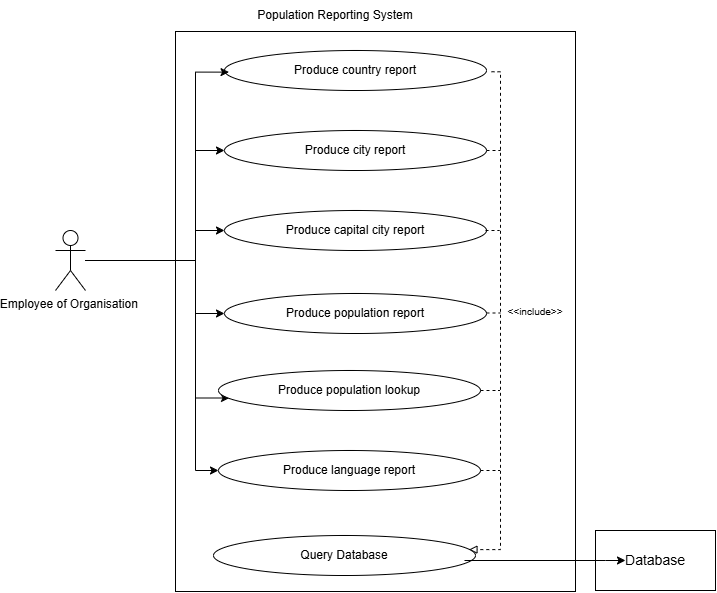

The diagram above was exported from draw.io. Its source (the exported page's mxGraphModel, read from the mxfile embedded in the PNG):
<mxGraphModel dx="693" dy="609" grid="1" gridSize="10" guides="1" tooltips="1" connect="1" arrows="1" fold="1" page="1" pageScale="1" pageWidth="827" pageHeight="1169" math="0" shadow="0">
  <root>
    <mxCell id="0" />
    <mxCell id="1" parent="0" />
    <mxCell id="TIn7WpMdBO4oMisQq4DG-48" parent="1" style="rounded=0;whiteSpace=wrap;html=1;" value="" vertex="1">
      <mxGeometry height="60" width="120" x="660" y="540" as="geometry" />
    </mxCell>
    <mxCell id="TIn7WpMdBO4oMisQq4DG-1" parent="1" style="rounded=0;whiteSpace=wrap;html=1;rotation=-90;fillColor=light-dark(#FFFFFF,#000000);" value="" vertex="1">
      <mxGeometry height="400" width="560" x="160" y="121" as="geometry" />
    </mxCell>
    <mxCell id="TIn7WpMdBO4oMisQq4DG-25" edge="1" parent="1" source="TIn7WpMdBO4oMisQq4DG-2" style="edgeStyle=orthogonalEdgeStyle;rounded=0;orthogonalLoop=1;jettySize=auto;html=1;entryX=0;entryY=0.5;entryDx=0;entryDy=0;" target="TIn7WpMdBO4oMisQq4DG-8">
      <mxGeometry relative="1" as="geometry">
        <Array as="points">
          <mxPoint x="260" y="270" />
          <mxPoint x="260" y="160" />
        </Array>
      </mxGeometry>
    </mxCell>
    <mxCell id="TIn7WpMdBO4oMisQq4DG-26" edge="1" parent="1" source="TIn7WpMdBO4oMisQq4DG-2" style="edgeStyle=orthogonalEdgeStyle;rounded=0;orthogonalLoop=1;jettySize=auto;html=1;entryX=0;entryY=0.5;entryDx=0;entryDy=0;" target="TIn7WpMdBO4oMisQq4DG-10">
      <mxGeometry relative="1" as="geometry">
        <Array as="points">
          <mxPoint x="260" y="270" />
          <mxPoint x="260" y="240" />
        </Array>
      </mxGeometry>
    </mxCell>
    <mxCell id="TIn7WpMdBO4oMisQq4DG-27" edge="1" parent="1" source="TIn7WpMdBO4oMisQq4DG-2" style="edgeStyle=orthogonalEdgeStyle;rounded=0;orthogonalLoop=1;jettySize=auto;html=1;entryX=0;entryY=0.5;entryDx=0;entryDy=0;" target="TIn7WpMdBO4oMisQq4DG-12">
      <mxGeometry relative="1" as="geometry">
        <Array as="points">
          <mxPoint x="260" y="270" />
          <mxPoint x="260" y="323" />
        </Array>
      </mxGeometry>
    </mxCell>
    <mxCell id="TIn7WpMdBO4oMisQq4DG-28" edge="1" parent="1" source="TIn7WpMdBO4oMisQq4DG-2" style="edgeStyle=orthogonalEdgeStyle;rounded=0;orthogonalLoop=1;jettySize=auto;html=1;entryX=0;entryY=0.75;entryDx=0;entryDy=0;" target="TIn7WpMdBO4oMisQq4DG-15">
      <mxGeometry relative="1" as="geometry">
        <Array as="points">
          <mxPoint x="260" y="270" />
          <mxPoint x="260" y="407.5" />
        </Array>
      </mxGeometry>
    </mxCell>
    <mxCell id="TIn7WpMdBO4oMisQq4DG-29" edge="1" parent="1" source="TIn7WpMdBO4oMisQq4DG-2" style="edgeStyle=orthogonalEdgeStyle;rounded=0;orthogonalLoop=1;jettySize=auto;html=1;entryX=0;entryY=0.5;entryDx=0;entryDy=0;" target="TIn7WpMdBO4oMisQq4DG-16">
      <mxGeometry relative="1" as="geometry">
        <Array as="points">
          <mxPoint x="260" y="270" />
          <mxPoint x="260" y="480" />
        </Array>
      </mxGeometry>
    </mxCell>
    <mxCell id="TIn7WpMdBO4oMisQq4DG-2" parent="1" style="shape=umlActor;verticalLabelPosition=bottom;verticalAlign=top;html=1;outlineConnect=0;" value="Employee of Organisation&amp;nbsp;" vertex="1">
      <mxGeometry height="60" width="30" x="120" y="240" as="geometry" />
    </mxCell>
    <mxCell id="TIn7WpMdBO4oMisQq4DG-4" parent="1" style="text;html=1;whiteSpace=wrap;strokeColor=none;fillColor=none;align=center;verticalAlign=middle;rounded=0;" value="Population Reporting System" vertex="1">
      <mxGeometry height="30" width="240" x="280" y="10" as="geometry" />
    </mxCell>
    <mxCell id="TIn7WpMdBO4oMisQq4DG-5" parent="1" style="ellipse;whiteSpace=wrap;html=1;shapeInside=1;" value="" vertex="1">
      <mxGeometry height="40" width="262" x="289" y="60" as="geometry" />
    </mxCell>
    <mxCell id="TIn7WpMdBO4oMisQq4DG-51" edge="1" parent="1" style="edgeStyle=orthogonalEdgeStyle;rounded=0;orthogonalLoop=1;jettySize=auto;html=1;entryX=0.975;entryY=0.353;entryDx=0;entryDy=0;dashed=1;endArrow=block;endFill=0;entryPerimeter=0;" target="TIn7WpMdBO4oMisQq4DG-32">
      <mxGeometry relative="1" x="-0.0238" as="geometry">
        <Array as="points">
          <mxPoint x="565" y="81.3" />
          <mxPoint x="565" y="559.1" />
        </Array>
        <mxPoint x="556.0000000000002" y="81.25" as="sourcePoint" />
        <mxPoint x="545" y="558.75" as="targetPoint" />
      </mxGeometry>
    </mxCell>
    <mxCell id="TIn7WpMdBO4oMisQq4DG-6" parent="1" style="text;html=1;whiteSpace=wrap;strokeColor=none;fillColor=none;align=center;verticalAlign=middle;rounded=0;" value="Produce country report" vertex="1">
      <mxGeometry height="30" width="240" x="300" y="65" as="geometry" />
    </mxCell>
    <mxCell id="TIn7WpMdBO4oMisQq4DG-55" edge="1" parent="1" source="TIn7WpMdBO4oMisQq4DG-8" style="edgeStyle=orthogonalEdgeStyle;rounded=0;orthogonalLoop=1;jettySize=auto;html=1;dashed=1;endArrow=none;endFill=0;exitX=1;exitY=0.5;exitDx=0;exitDy=0;">
      <mxGeometry relative="1" x="1" as="geometry">
        <mxPoint x="556" y="160" as="sourcePoint" />
        <mxPoint x="565" y="160" as="targetPoint" />
      </mxGeometry>
    </mxCell>
    <mxCell id="TIn7WpMdBO4oMisQq4DG-8" parent="1" style="ellipse;whiteSpace=wrap;html=1;shapeInside=1;" value="" vertex="1">
      <mxGeometry height="40" width="262" x="289" y="140" as="geometry" />
    </mxCell>
    <mxCell id="TIn7WpMdBO4oMisQq4DG-9" parent="1" style="text;html=1;whiteSpace=wrap;strokeColor=none;fillColor=none;align=center;verticalAlign=middle;rounded=0;" value="Produce city report" vertex="1">
      <mxGeometry height="30" width="240" x="300" y="145" as="geometry" />
    </mxCell>
    <mxCell id="TIn7WpMdBO4oMisQq4DG-10" parent="1" style="ellipse;whiteSpace=wrap;html=1;shapeInside=1;" value="" vertex="1">
      <mxGeometry height="40" width="262" x="289" y="220" as="geometry" />
    </mxCell>
    <mxCell id="TIn7WpMdBO4oMisQq4DG-11" parent="1" style="text;html=1;whiteSpace=wrap;strokeColor=none;fillColor=none;align=center;verticalAlign=middle;rounded=0;" value="Produce capital city report" vertex="1">
      <mxGeometry height="30" width="240" x="300" y="225" as="geometry" />
    </mxCell>
    <mxCell id="TIn7WpMdBO4oMisQq4DG-12" parent="1" style="ellipse;whiteSpace=wrap;html=1;shapeInside=1;" value="" vertex="1">
      <mxGeometry height="40" width="262" x="289" y="303" as="geometry" />
    </mxCell>
    <mxCell id="TIn7WpMdBO4oMisQq4DG-13" parent="1" style="text;html=1;whiteSpace=wrap;strokeColor=none;fillColor=none;align=center;verticalAlign=middle;rounded=0;" value="Produce population report" vertex="1">
      <mxGeometry height="30" width="240" x="300" y="308" as="geometry" />
    </mxCell>
    <mxCell id="TIn7WpMdBO4oMisQq4DG-14" parent="1" style="ellipse;whiteSpace=wrap;html=1;shapeInside=1;" value="" vertex="1">
      <mxGeometry height="40" width="262" x="283" y="380" as="geometry" />
    </mxCell>
    <mxCell id="TIn7WpMdBO4oMisQq4DG-15" parent="1" style="text;html=1;whiteSpace=wrap;strokeColor=none;fillColor=none;align=center;verticalAlign=middle;rounded=0;" value="Produce population lookup" vertex="1">
      <mxGeometry height="30" width="240" x="294" y="385" as="geometry" />
    </mxCell>
    <mxCell id="TIn7WpMdBO4oMisQq4DG-16" parent="1" style="ellipse;whiteSpace=wrap;html=1;shapeInside=1;" value="" vertex="1">
      <mxGeometry height="40" width="262" x="283" y="460" as="geometry" />
    </mxCell>
    <mxCell id="TIn7WpMdBO4oMisQq4DG-17" parent="1" style="text;html=1;whiteSpace=wrap;strokeColor=none;fillColor=none;align=center;verticalAlign=middle;rounded=0;" value="Produce language report" vertex="1">
      <mxGeometry height="30" width="240" x="294" y="465" as="geometry" />
    </mxCell>
    <mxCell id="TIn7WpMdBO4oMisQq4DG-31" edge="1" parent="1" source="TIn7WpMdBO4oMisQq4DG-2" style="edgeStyle=orthogonalEdgeStyle;rounded=0;orthogonalLoop=1;jettySize=auto;html=1;entryX=-0.027;entryY=0.554;entryDx=0;entryDy=0;entryPerimeter=0;" target="TIn7WpMdBO4oMisQq4DG-6">
      <mxGeometry relative="1" as="geometry">
        <Array as="points">
          <mxPoint x="260" y="270" />
          <mxPoint x="260" y="81.6" />
        </Array>
      </mxGeometry>
    </mxCell>
    <mxCell id="TIn7WpMdBO4oMisQq4DG-32" parent="1" style="ellipse;whiteSpace=wrap;html=1;shapeInside=1;" value="" vertex="1">
      <mxGeometry height="40" width="262" x="278" y="545" as="geometry" />
    </mxCell>
    <mxCell id="TIn7WpMdBO4oMisQq4DG-47" edge="1" parent="1" source="TIn7WpMdBO4oMisQq4DG-33" style="edgeStyle=orthogonalEdgeStyle;rounded=0;orthogonalLoop=1;jettySize=auto;html=1;entryX=0;entryY=0.5;entryDx=0;entryDy=0;" target="TIn7WpMdBO4oMisQq4DG-45">
      <mxGeometry relative="1" as="geometry">
        <Array as="points">
          <mxPoint x="670" y="570" />
        </Array>
      </mxGeometry>
    </mxCell>
    <mxCell id="TIn7WpMdBO4oMisQq4DG-33" parent="1" style="text;html=1;whiteSpace=wrap;strokeColor=none;fillColor=none;align=center;verticalAlign=middle;rounded=0;" value="Query Database" vertex="1">
      <mxGeometry height="30" width="240" x="289" y="550" as="geometry" />
    </mxCell>
    <mxCell id="TIn7WpMdBO4oMisQq4DG-39" parent="1" style="text;html=1;whiteSpace=wrap;strokeColor=none;fillColor=none;align=center;verticalAlign=middle;rounded=0;" value="&lt;font style=&quot;font-size: 10px;&quot;&gt;&amp;lt;&amp;lt;include&amp;gt;&amp;gt;&lt;/font&gt;" vertex="1">
      <mxGeometry height="30" width="60" x="570" y="306" as="geometry" />
    </mxCell>
    <mxCell id="TIn7WpMdBO4oMisQq4DG-45" parent="1" style="text;html=1;whiteSpace=wrap;strokeColor=none;fillColor=none;align=center;verticalAlign=middle;rounded=0;" value="&lt;font style=&quot;font-size: 14px;&quot;&gt;Database&lt;/font&gt;" vertex="1">
      <mxGeometry height="30" width="60" x="690" y="555" as="geometry" />
    </mxCell>
    <mxCell id="TIn7WpMdBO4oMisQq4DG-56" edge="1" parent="1" style="edgeStyle=orthogonalEdgeStyle;rounded=0;orthogonalLoop=1;jettySize=auto;html=1;dashed=1;endArrow=none;endFill=0;exitX=1;exitY=0.5;exitDx=0;exitDy=0;">
      <mxGeometry relative="1" x="1" as="geometry">
        <mxPoint x="550" y="240" as="sourcePoint" />
        <mxPoint x="564" y="240" as="targetPoint" />
      </mxGeometry>
    </mxCell>
    <mxCell id="TIn7WpMdBO4oMisQq4DG-57" edge="1" parent="1" style="edgeStyle=orthogonalEdgeStyle;rounded=0;orthogonalLoop=1;jettySize=auto;html=1;dashed=1;endArrow=none;endFill=0;exitX=1;exitY=0.5;exitDx=0;exitDy=0;">
      <mxGeometry relative="1" x="1" as="geometry">
        <mxPoint x="551" y="322.5" as="sourcePoint" />
        <mxPoint x="565" y="322.5" as="targetPoint" />
      </mxGeometry>
    </mxCell>
    <mxCell id="TIn7WpMdBO4oMisQq4DG-59" edge="1" parent="1" source="TIn7WpMdBO4oMisQq4DG-14" style="edgeStyle=orthogonalEdgeStyle;rounded=0;orthogonalLoop=1;jettySize=auto;html=1;dashed=1;endArrow=none;endFill=0;exitX=1;exitY=0.5;exitDx=0;exitDy=0;">
      <mxGeometry relative="1" x="1" as="geometry">
        <mxPoint x="550" y="400" as="sourcePoint" />
        <mxPoint x="564" y="400" as="targetPoint" />
      </mxGeometry>
    </mxCell>
    <mxCell id="TIn7WpMdBO4oMisQq4DG-62" edge="1" parent="1" source="TIn7WpMdBO4oMisQq4DG-16" style="edgeStyle=orthogonalEdgeStyle;rounded=0;orthogonalLoop=1;jettySize=auto;html=1;dashed=1;endArrow=none;endFill=0;exitX=1;exitY=0.5;exitDx=0;exitDy=0;">
      <mxGeometry relative="1" x="1" as="geometry">
        <mxPoint x="550" y="480" as="sourcePoint" />
        <mxPoint x="564" y="480" as="targetPoint" />
      </mxGeometry>
    </mxCell>
  </root>
</mxGraphModel>